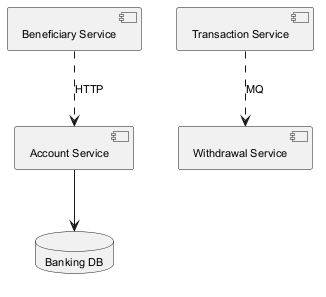

The diagram above was rendered by PlantUML. Its source (embedded in the PNG):
@startuml
skinparam backgroundColor #FFFFFF
skinparam classBackgroundColor #E8F4FA
skinparam classBorderColor #2C7DA0
skinparam defaultFontSize 11
component "Account Service" as C_AccountService
component "Transaction Service" as C_TransactionService
component "Withdrawal Service" as C_WithdrawalService
component "Beneficiary Service" as C_BeneficiaryService
database "Banking DB" as DB_banking
C_AccountService --> DB_banking
C_TransactionService ..> C_WithdrawalService : MQ
C_BeneficiaryService ..> C_AccountService : HTTP
@enduml